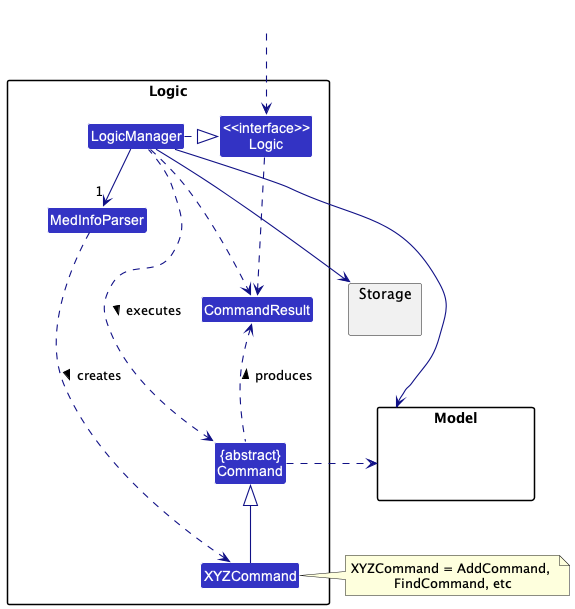

The diagram above was rendered by PlantUML. Its source (embedded in the PNG):
@startuml
!include style.puml
skinparam arrowThickness 1.1
skinparam arrowColor LOGIC_COLOR_T4
skinparam classBackgroundColor LOGIC_COLOR

package Logic {

Class MedInfoParser
Class XYZCommand
Class CommandResult
Class "{abstract}\nCommand" as Command


Class "<<interface>>\nLogic" as Logic
Class LogicManager
}

package Model{
Class HiddenModel #FFFFFF
}

package Storage{
}

Class HiddenOutside #FFFFFF
HiddenOutside ..> Logic

LogicManager .right.|> Logic
LogicManager -right->"1" MedInfoParser
MedInfoParser ..> XYZCommand : creates >

XYZCommand -up-|> Command
LogicManager .left.> Command : executes >

LogicManager --> Model
LogicManager --> Storage
Storage --[hidden] Model
Command .[hidden]up.> Storage
Command .right.> Model
note right of XYZCommand: XYZCommand = AddCommand, \nFindCommand, etc

Logic ..> CommandResult
LogicManager .down.> CommandResult
Command .up.> CommandResult : produces >
@enduml